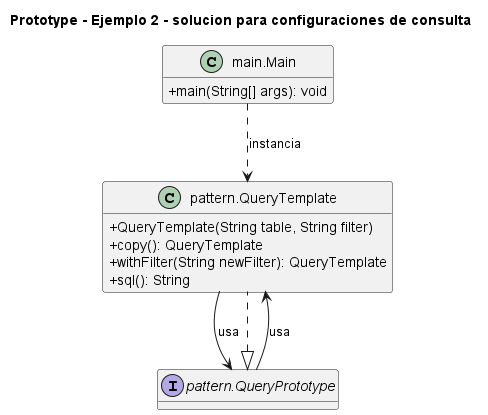

The diagram above was rendered by PlantUML. Its source (embedded in the PNG):
@startuml
title Prototype - Ejemplo 2 - solucion para configuraciones de consulta
skinparam classAttributeIconSize 0
hide empty fields
class "main.Main" as main_Main {
  +main(String[] args): void
}
interface "pattern.QueryPrototype" as pattern_QueryPrototype {
}
class "pattern.QueryTemplate" as pattern_QueryTemplate {
  +QueryTemplate(String table, String filter)
  +copy(): QueryTemplate
  +withFilter(String newFilter): QueryTemplate
  +sql(): String
}
pattern_QueryPrototype <|.. pattern_QueryTemplate
main_Main ..> pattern_QueryTemplate : instancia
pattern_QueryPrototype --> pattern_QueryTemplate : usa
pattern_QueryTemplate --> pattern_QueryPrototype : usa
@enduml